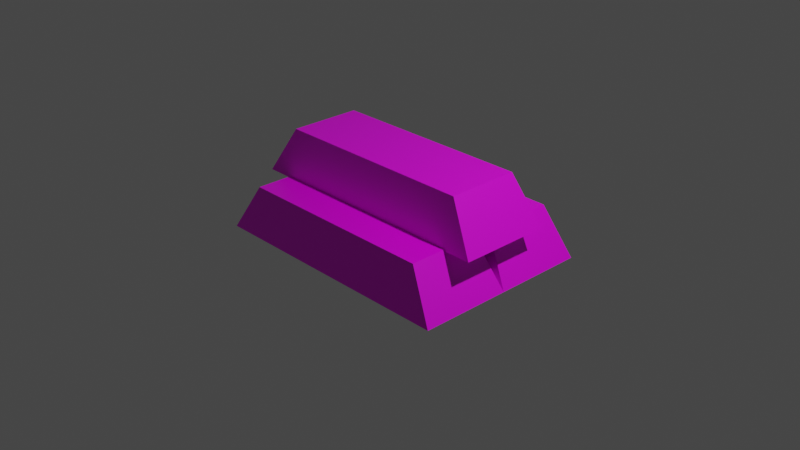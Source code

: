 # Source: ingots.blend  (saved by Blender 2.83.19; exported with 4.5.12 LTS)
import bpy
from mathutils import Matrix  # noqa: F401  (used for matrix-valued properties, if any)

bpy.ops.wm.read_factory_settings(use_empty=True)
scene = bpy.context.scene
scene.name = 'Scene'

# ---- collections
col_collection = bpy.data.collections.new('Collection'); scene.collection.children.link(col_collection)

# ---- images (referenced by path relative to the original .blend; pixels are not part of the script)
import os
ASSET_DIR = os.environ.get("B2B_ASSET_DIR", "")  # directory of the original .blend (textures are referenced by path, not embedded)
HERE = os.path.dirname(os.path.abspath(__file__))  # packed textures are extracted next to this script under _unpacked/

def load_image(name, relpath, width, height, colorspace="sRGB"):
    """Load a texture the original file referenced (path relative to the .blend, or extracted next to this script)."""
    p = next((c for c in (os.path.join(HERE, relpath), os.path.join(ASSET_DIR, relpath)) if relpath and os.path.exists(c)), "")
    if p:
        img = bpy.data.images.load(p, check_existing=True)
        img.name = name
    else:  # same state as the original file: an image datablock whose file is absent (Cycles renders it pink)
        img = bpy.data.images.new(name, width, height)
        img.source = "FILE"
        img.filepath = "//" + (relpath or name)
    img.colorspace_settings.name = colorspace
    return img
img_new_pallete_png = load_image('new_pallete.png', 'new_pallete.png', 1024, 1024, 'sRGB')
img_new_pallete_png_001 = load_image('new_pallete.png.001', 'new_pallete.png', 1024, 1024, 'sRGB')
img_new_pallete_png_002 = load_image('new_pallete.png.002', 'new_pallete.png', 1024, 1024, 'sRGB')

# ---- materials (node trees are filled in below, after node groups)
mat_material = bpy.data.materials.new('Material')
mat_material.alpha_threshold = 0.0
mat_material.use_transparent_shadow = False
mat_material.line_color = (0.0, 0.0, 0.0, 1.0)
mat_material_001 = bpy.data.materials.new('Material.001')
mat_material_001.alpha_threshold = 0.0
mat_material_001.use_transparent_shadow = False
mat_material_001.line_color = (0.0, 0.0, 0.0, 1.0)
mat_material_002 = bpy.data.materials.new('Material.002')
mat_material_002.alpha_threshold = 0.0
mat_material_002.use_transparent_shadow = False
mat_material_002.line_color = (0.0, 0.0, 0.0, 1.0)

# ---- material node trees
mat_material.use_nodes = True; mat_material.node_tree.nodes.clear()
_N = mat_material.node_tree.nodes; _L = mat_material.node_tree.links
n0 = _N.new('ShaderNodeOutputMaterial'); n0.name = 'Material Output'; n0.location = (300, 300)
n1 = _N.new('ShaderNodeBsdfPrincipled'); n1.name = 'Principled BSDF'; n1.location = (10, 300)
n1.distribution = 'GGX'
n1.subsurface_method = 'BURLEY'
n1.inputs[2].default_value = 0.4
n1.inputs[3].default_value = 1.45
n1.inputs[27].default_value = (0.0, 0.0, 0.0, 1.0)
n1.inputs[28].default_value = 1.0
n2 = _N.new('ShaderNodeTexImage'); n2.name = 'Image Texture'; n2.location = (-280, 280)
n2.image = img_new_pallete_png
n2.interpolation = 'Closest'
_L.new(n1.outputs[0], n0.inputs[0])
_L.new(n2.outputs[0], n1.inputs[0])
n0.is_active_output = True
mat_material_001.use_nodes = True; mat_material_001.node_tree.nodes.clear()
_N = mat_material_001.node_tree.nodes; _L = mat_material_001.node_tree.links
n0 = _N.new('ShaderNodeOutputMaterial'); n0.name = 'Material Output'; n0.location = (300, 300)
n1 = _N.new('ShaderNodeBsdfPrincipled'); n1.name = 'Principled BSDF'; n1.location = (10, 300)
n1.distribution = 'GGX'
n1.subsurface_method = 'BURLEY'
n1.inputs[2].default_value = 0.4
n1.inputs[3].default_value = 1.45
n1.inputs[27].default_value = (0.0, 0.0, 0.0, 1.0)
n1.inputs[28].default_value = 1.0
n2 = _N.new('ShaderNodeTexImage'); n2.name = 'Image Texture'; n2.location = (-280, 280)
n2.image = img_new_pallete_png_001
n2.interpolation = 'Closest'
_L.new(n1.outputs[0], n0.inputs[0])
_L.new(n2.outputs[0], n1.inputs[0])
n0.is_active_output = True
mat_material_002.use_nodes = True; mat_material_002.node_tree.nodes.clear()
_N = mat_material_002.node_tree.nodes; _L = mat_material_002.node_tree.links
n0 = _N.new('ShaderNodeOutputMaterial'); n0.name = 'Material Output'; n0.location = (300, 300)
n1 = _N.new('ShaderNodeBsdfPrincipled'); n1.name = 'Principled BSDF'; n1.location = (10, 300)
n1.distribution = 'GGX'
n1.subsurface_method = 'BURLEY'
n1.inputs[2].default_value = 0.4
n1.inputs[3].default_value = 1.45
n1.inputs[27].default_value = (0.0, 0.0, 0.0, 1.0)
n1.inputs[28].default_value = 1.0
n2 = _N.new('ShaderNodeTexImage'); n2.name = 'Image Texture'; n2.location = (-280, 280)
n2.image = img_new_pallete_png_002
n2.interpolation = 'Closest'
_L.new(n1.outputs[0], n0.inputs[0])
_L.new(n2.outputs[0], n1.inputs[0])
n0.is_active_output = True

# ---- world
world_world = bpy.data.worlds.new('World'); scene.world = world_world
world_world.use_nodes = True; world_world.node_tree.nodes.clear()
_N = world_world.node_tree.nodes; _L = world_world.node_tree.links
n0 = _N.new('ShaderNodeOutputWorld'); n0.name = 'World Output'; n0.location = (300, 300)
n1 = _N.new('ShaderNodeBackground'); n1.name = 'Background'; n1.location = (10, 300)
n1.inputs[0].default_value = (0.05088, 0.05088, 0.05088, 1.0)
_L.new(n1.outputs[0], n0.inputs[0])
n0.is_active_output = True
world_world.color = (0.05088, 0.05088, 0.05088)
world_world.use_sun_shadow = False
world_world.sun_shadow_jitter_overblur = 0.0

# ---- cameras
cam_camera = bpy.data.cameras.new('Camera')
cam_camera.clip_end = 100.0
cam_camera.ortho_scale = 7.314

# ---- lights
light_light = bpy.data.lights.new('Light', 'POINT')
light_light.transmission_factor = 0.0
light_light.energy = 1000.0
light_light.shadow_soft_size = 0.1
light_light.shadow_maximum_resolution = 0.006
light_light.use_absolute_resolution = True

# ---- meshes
me_cube = bpy.data.meshes.new('Cube')
me_cube.from_pydata([(1.127, 0.8935, 0.2576), (1.432, 1.0, -0.2576), (1.127, 0.1065, 0.2576), (1.432, 0.0, -0.2576), (-1.127, 0.8935, 0.2576), (-1.432, 1.0, -0.2576), (-1.127, 0.1065, 0.2576), (-1.432, 0.0, -0.2576), (1.127, -0.1065, 0.2576), (1.432, 0.0, -0.2576), (1.127, -0.8935, 0.2576), (1.432, -1.0, -0.2576), (-1.127, -0.1065, 0.2576), (-1.432, 0.0, -0.2576), (-1.127, -0.8935, 0.2576), (-1.432, -1.0, -0.2576), (1.127, 0.3935, 0.7576), (1.432, 0.5, 0.2424), (1.127, -0.3935, 0.7576), (1.432, -0.5, 0.2424), (-1.127, 0.3935, 0.7576), (-1.432, 0.5, 0.2424), (-1.127, -0.3935, 0.7576), (-1.432, -0.5, 0.2424)], [], [(0, 4, 6, 2), (3, 2, 6, 7), (7, 6, 4, 5), (5, 1, 3, 7), (1, 0, 2, 3), (5, 4, 0, 1), (8, 12, 14, 10), (11, 10, 14, 15), (15, 14, 12, 13), (13, 9, 11, 15), (9, 8, 10, 11), (13, 12, 8, 9), (16, 20, 22, 18), (19, 18, 22, 23), (23, 22, 20, 21), (21, 17, 19, 23), (17, 16, 18, 19), (21, 20, 16, 17)])
me_cube.polygons.foreach_set('material_index', [0, 0, 0, 0, 0, 0, 1, 1, 1, 1, 1, 1, 2, 2, 2, 2, 2, 2])
_uv = me_cube.uv_layers.new(name='UVMap')
_uv.uv.foreach_set('vector', [0.7362, 0.6747, 0.7362, 0.6747, 0.7362, 0.6747, 0.7362, 0.6747, 0.7362, 0.6747, 0.7362, 0.6747, 0.7362, 0.6747, 0.7362, 0.6747, 0.7362, 0.6747, 0.7362, 0.6747, 0.7362, 0.6747, 0.7362, 0.6747, 0.7362, 0.6747, 0.7362, 0.6747, 0.7362, 0.6747, 0.7362, 0.6747, 0.7362, 0.6747, 0.7362, 0.6747, 0.7362, 0.6747, 0.7362, 0.6747, 0.7362, 0.6747, 0.7362, 0.6747, 0.7362, 0.6747, 0.7362, 0.6747, 0.7362, 0.6747, 0.7362, 0.6747, 0.7362, 0.6747, 0.7362, 0.6747, 0.7362, 0.6747, 0.7362, 0.6747, 0.7362, 0.6747, 0.7362, 0.6747, 0.7362, 0.6747, 0.7362, 0.6747, 0.7362, 0.6747, 0.7362, 0.6747, 0.7362, 0.6747, 0.7362, 0.6747, 0.7362, 0.6747, 0.7362, 0.6747, 0.7362, 0.6747, 0.7362, 0.6747, 0.7362, 0.6747, 0.7362, 0.6747, 0.7362, 0.6747, 0.7362, 0.6747, 0.7362, 0.6747, 0.7362, 0.6747, 0.7362, 0.6747, 0.7362, 0.6747, 0.7362, 0.6747, 0.7362, 0.6747, 0.7362, 0.6747, 0.7362, 0.6747, 0.7362, 0.6747, 0.7362, 0.6747, 0.7362, 0.6747, 0.7362, 0.6747, 0.7362, 0.6747, 0.7362, 0.6747, 0.7362, 0.6747, 0.7362, 0.6747, 0.7362, 0.6747, 0.7362, 0.6747, 0.7362, 0.6747, 0.7362, 0.6747, 0.7362, 0.6747, 0.7362, 0.6747, 0.7362, 0.6747, 0.7362, 0.6747, 0.7362, 0.6747, 0.7362, 0.6747])
me_cube.materials.append(mat_material)
me_cube.materials.append(mat_material_001)
me_cube.materials.append(mat_material_002)
me_cube.use_remesh_preserve_volume = False
me_cube.use_remesh_preserve_attributes = False
me_cube.use_mirror_vertex_groups = False
me_cube.update()

# ---- objects
ob_cube = bpy.data.objects.new('Cube', me_cube)
ob_light = bpy.data.objects.new('Light', light_light)
ob_camera = bpy.data.objects.new('Camera', cam_camera)

# ---- transforms, parenting, visibility, modifiers, constraints
ob_cube.location = (0.0, 0.0, 0.0)
ob_cube.lock_rotations_4d = False
ob_cube.empty_display_type = 'ARROWS'
ob_cube.lineart.crease_threshold = 0.0
ob_light.location = (4.076, 1.005, 5.904)
ob_light.rotation_euler = (0.6503, 0.05522, 1.866)
ob_light.lock_rotations_4d = False
ob_light.empty_display_type = 'ARROWS'
ob_light.color = (0.0, 0.0, 0.0, 0.0)
ob_light.lineart.crease_threshold = 0.0
ob_camera.location = (7.359, -6.926, 4.958)
ob_camera.rotation_euler = (1.109, 0.0, 0.8149)
ob_camera.lock_rotations_4d = False
ob_camera.empty_display_type = 'ARROWS'
ob_camera.color = (0.0, 0.0, 0.0, 0.0)
ob_camera.display_type = 'WIRE'
ob_camera.lineart.crease_threshold = 0.0

# ---- collection membership
col_collection.objects.link(ob_cube)
col_collection.objects.link(ob_light)
col_collection.objects.link(ob_camera)

# ---- scene / render settings (as saved in the file)
scene.camera = ob_camera
scene.frame_start = 1; scene.frame_end = 250; scene.frame_set(1)
scene.render.engine = 'BLENDER_EEVEE_NEXT'
scene.cycles.use_denoising = False
scene.cycles.samples = 128
scene.cycles.sampling_pattern = 'TABULATED_SOBOL'
scene.cycles.use_adaptive_sampling = False
scene.cycles.use_light_tree = False
scene.view_settings.view_transform = 'Filmic'
bpy.context.view_layer.update()
